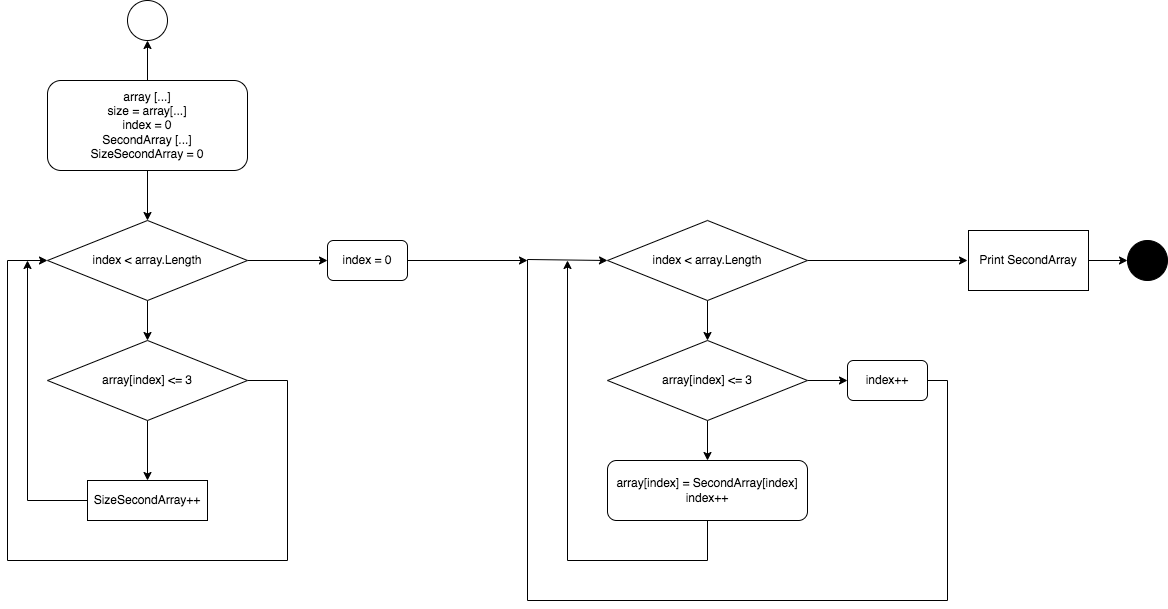

The diagram above was exported from draw.io. Its source (the exported page's mxGraphModel, read from the mxfile embedded in the PNG):
<mxGraphModel dx="898" dy="1726" grid="1" gridSize="10" guides="1" tooltips="1" connect="1" arrows="1" fold="1" page="1" pageScale="1" pageWidth="827" pageHeight="1169" math="0" shadow="0">
  <root>
    <mxCell id="0" />
    <mxCell id="1" parent="0" />
    <mxCell id="gvUI5zKsKzwhjq6nTLH5-29" style="edgeStyle=orthogonalEdgeStyle;rounded=0;orthogonalLoop=1;jettySize=auto;html=1;exitX=0.5;exitY=0;exitDx=0;exitDy=0;" edge="1" parent="1" source="gvUI5zKsKzwhjq6nTLH5-1">
      <mxGeometry relative="1" as="geometry">
        <mxPoint x="420" y="-40" as="targetPoint" />
      </mxGeometry>
    </mxCell>
    <mxCell id="gvUI5zKsKzwhjq6nTLH5-33" style="edgeStyle=orthogonalEdgeStyle;rounded=0;orthogonalLoop=1;jettySize=auto;html=1;exitX=0.5;exitY=1;exitDx=0;exitDy=0;entryX=0.5;entryY=0;entryDx=0;entryDy=0;" edge="1" parent="1" source="gvUI5zKsKzwhjq6nTLH5-1" target="gvUI5zKsKzwhjq6nTLH5-3">
      <mxGeometry relative="1" as="geometry" />
    </mxCell>
    <mxCell id="gvUI5zKsKzwhjq6nTLH5-1" value="array [...]&lt;br&gt;size = array[...]&lt;br&gt;index = 0&lt;br&gt;SecondArray [...]&lt;br&gt;SizeSecondArray = 0" style="rounded=1;whiteSpace=wrap;html=1;" vertex="1" parent="1">
      <mxGeometry x="320" width="200" height="90" as="geometry" />
    </mxCell>
    <mxCell id="gvUI5zKsKzwhjq6nTLH5-6" style="edgeStyle=orthogonalEdgeStyle;rounded=0;orthogonalLoop=1;jettySize=auto;html=1;exitX=0.5;exitY=1;exitDx=0;exitDy=0;entryX=0.5;entryY=0;entryDx=0;entryDy=0;" edge="1" parent="1" source="gvUI5zKsKzwhjq6nTLH5-3" target="gvUI5zKsKzwhjq6nTLH5-5">
      <mxGeometry relative="1" as="geometry" />
    </mxCell>
    <mxCell id="gvUI5zKsKzwhjq6nTLH5-31" style="edgeStyle=orthogonalEdgeStyle;rounded=0;orthogonalLoop=1;jettySize=auto;html=1;exitX=1;exitY=0.5;exitDx=0;exitDy=0;entryX=0;entryY=0.5;entryDx=0;entryDy=0;" edge="1" parent="1" source="gvUI5zKsKzwhjq6nTLH5-3" target="gvUI5zKsKzwhjq6nTLH5-15">
      <mxGeometry relative="1" as="geometry" />
    </mxCell>
    <mxCell id="gvUI5zKsKzwhjq6nTLH5-3" value="index &amp;lt; array.Length" style="rhombus;whiteSpace=wrap;html=1;" vertex="1" parent="1">
      <mxGeometry x="320" y="140" width="200" height="80" as="geometry" />
    </mxCell>
    <mxCell id="gvUI5zKsKzwhjq6nTLH5-7" style="edgeStyle=orthogonalEdgeStyle;rounded=0;orthogonalLoop=1;jettySize=auto;html=1;exitX=0.5;exitY=1;exitDx=0;exitDy=0;" edge="1" parent="1" source="gvUI5zKsKzwhjq6nTLH5-5" target="gvUI5zKsKzwhjq6nTLH5-8">
      <mxGeometry relative="1" as="geometry">
        <mxPoint x="420" y="370" as="targetPoint" />
      </mxGeometry>
    </mxCell>
    <mxCell id="gvUI5zKsKzwhjq6nTLH5-11" style="edgeStyle=orthogonalEdgeStyle;rounded=0;orthogonalLoop=1;jettySize=auto;html=1;exitX=1;exitY=0.5;exitDx=0;exitDy=0;entryX=0;entryY=0.5;entryDx=0;entryDy=0;" edge="1" parent="1" source="gvUI5zKsKzwhjq6nTLH5-5" target="gvUI5zKsKzwhjq6nTLH5-3">
      <mxGeometry relative="1" as="geometry">
        <mxPoint x="255" y="210" as="targetPoint" />
        <Array as="points">
          <mxPoint x="560" y="300" />
          <mxPoint x="560" y="480" />
          <mxPoint x="280" y="480" />
          <mxPoint x="280" y="180" />
        </Array>
      </mxGeometry>
    </mxCell>
    <mxCell id="gvUI5zKsKzwhjq6nTLH5-5" value="array[index] &amp;lt;= 3" style="rhombus;whiteSpace=wrap;html=1;" vertex="1" parent="1">
      <mxGeometry x="320" y="260" width="200" height="80" as="geometry" />
    </mxCell>
    <mxCell id="gvUI5zKsKzwhjq6nTLH5-12" style="edgeStyle=orthogonalEdgeStyle;rounded=0;orthogonalLoop=1;jettySize=auto;html=1;exitX=0;exitY=0.5;exitDx=0;exitDy=0;" edge="1" parent="1" source="gvUI5zKsKzwhjq6nTLH5-8">
      <mxGeometry relative="1" as="geometry">
        <mxPoint x="300" y="180" as="targetPoint" />
      </mxGeometry>
    </mxCell>
    <mxCell id="gvUI5zKsKzwhjq6nTLH5-8" value="SizeSecondArray++" style="rounded=0;whiteSpace=wrap;html=1;" vertex="1" parent="1">
      <mxGeometry x="360" y="400" width="120" height="40" as="geometry" />
    </mxCell>
    <mxCell id="gvUI5zKsKzwhjq6nTLH5-19" style="edgeStyle=orthogonalEdgeStyle;rounded=0;orthogonalLoop=1;jettySize=auto;html=1;exitX=1;exitY=0.5;exitDx=0;exitDy=0;" edge="1" parent="1" source="gvUI5zKsKzwhjq6nTLH5-14" target="gvUI5zKsKzwhjq6nTLH5-20">
      <mxGeometry relative="1" as="geometry">
        <mxPoint x="1120" y="300" as="targetPoint" />
      </mxGeometry>
    </mxCell>
    <mxCell id="gvUI5zKsKzwhjq6nTLH5-23" style="edgeStyle=orthogonalEdgeStyle;rounded=0;orthogonalLoop=1;jettySize=auto;html=1;exitX=0.5;exitY=1;exitDx=0;exitDy=0;entryX=0.5;entryY=0;entryDx=0;entryDy=0;" edge="1" parent="1" source="gvUI5zKsKzwhjq6nTLH5-14" target="gvUI5zKsKzwhjq6nTLH5-18">
      <mxGeometry relative="1" as="geometry">
        <mxPoint x="980" y="370" as="targetPoint" />
      </mxGeometry>
    </mxCell>
    <mxCell id="gvUI5zKsKzwhjq6nTLH5-14" value="array[index] &amp;lt;= 3" style="rhombus;whiteSpace=wrap;html=1;" vertex="1" parent="1">
      <mxGeometry x="880" y="260" width="200" height="80" as="geometry" />
    </mxCell>
    <mxCell id="gvUI5zKsKzwhjq6nTLH5-32" style="edgeStyle=orthogonalEdgeStyle;rounded=0;orthogonalLoop=1;jettySize=auto;html=1;exitX=1;exitY=0.5;exitDx=0;exitDy=0;" edge="1" parent="1" source="gvUI5zKsKzwhjq6nTLH5-15">
      <mxGeometry relative="1" as="geometry">
        <mxPoint x="800" y="180" as="targetPoint" />
      </mxGeometry>
    </mxCell>
    <mxCell id="gvUI5zKsKzwhjq6nTLH5-15" value="index = 0" style="rounded=1;whiteSpace=wrap;html=1;" vertex="1" parent="1">
      <mxGeometry x="600" y="160" width="80" height="40" as="geometry" />
    </mxCell>
    <mxCell id="gvUI5zKsKzwhjq6nTLH5-22" style="edgeStyle=orthogonalEdgeStyle;rounded=0;orthogonalLoop=1;jettySize=auto;html=1;exitX=0.5;exitY=1;exitDx=0;exitDy=0;entryX=0.5;entryY=0;entryDx=0;entryDy=0;" edge="1" parent="1" source="gvUI5zKsKzwhjq6nTLH5-16" target="gvUI5zKsKzwhjq6nTLH5-14">
      <mxGeometry relative="1" as="geometry" />
    </mxCell>
    <mxCell id="gvUI5zKsKzwhjq6nTLH5-25" style="edgeStyle=orthogonalEdgeStyle;rounded=0;orthogonalLoop=1;jettySize=auto;html=1;exitX=1;exitY=0.5;exitDx=0;exitDy=0;" edge="1" parent="1" source="gvUI5zKsKzwhjq6nTLH5-16">
      <mxGeometry relative="1" as="geometry">
        <mxPoint x="1240" y="180" as="targetPoint" />
      </mxGeometry>
    </mxCell>
    <mxCell id="gvUI5zKsKzwhjq6nTLH5-16" value="index &amp;lt; array.Length" style="rhombus;whiteSpace=wrap;html=1;" vertex="1" parent="1">
      <mxGeometry x="880" y="140" width="200" height="80" as="geometry" />
    </mxCell>
    <mxCell id="gvUI5zKsKzwhjq6nTLH5-24" style="edgeStyle=orthogonalEdgeStyle;rounded=0;orthogonalLoop=1;jettySize=auto;html=1;exitX=0.5;exitY=1;exitDx=0;exitDy=0;" edge="1" parent="1" source="gvUI5zKsKzwhjq6nTLH5-18">
      <mxGeometry relative="1" as="geometry">
        <mxPoint x="840" y="180" as="targetPoint" />
        <Array as="points">
          <mxPoint x="980" y="480" />
          <mxPoint x="840" y="480" />
        </Array>
      </mxGeometry>
    </mxCell>
    <mxCell id="gvUI5zKsKzwhjq6nTLH5-18" value="array[index] = SecondArray[index]&lt;br&gt;index++" style="rounded=1;whiteSpace=wrap;html=1;" vertex="1" parent="1">
      <mxGeometry x="880" y="380" width="200" height="60" as="geometry" />
    </mxCell>
    <mxCell id="gvUI5zKsKzwhjq6nTLH5-21" style="edgeStyle=orthogonalEdgeStyle;rounded=0;orthogonalLoop=1;jettySize=auto;html=1;exitX=1;exitY=0.5;exitDx=0;exitDy=0;entryX=0;entryY=0.5;entryDx=0;entryDy=0;" edge="1" parent="1" source="gvUI5zKsKzwhjq6nTLH5-20" target="gvUI5zKsKzwhjq6nTLH5-16">
      <mxGeometry relative="1" as="geometry">
        <mxPoint x="800" y="180" as="targetPoint" />
        <Array as="points">
          <mxPoint x="1220" y="300" />
          <mxPoint x="1220" y="520" />
          <mxPoint x="800" y="520" />
          <mxPoint x="800" y="179" />
        </Array>
      </mxGeometry>
    </mxCell>
    <mxCell id="gvUI5zKsKzwhjq6nTLH5-20" value="index++" style="rounded=1;whiteSpace=wrap;html=1;" vertex="1" parent="1">
      <mxGeometry x="1120" y="280" width="80" height="40" as="geometry" />
    </mxCell>
    <mxCell id="gvUI5zKsKzwhjq6nTLH5-27" style="edgeStyle=orthogonalEdgeStyle;rounded=0;orthogonalLoop=1;jettySize=auto;html=1;exitX=1;exitY=0.5;exitDx=0;exitDy=0;" edge="1" parent="1" source="gvUI5zKsKzwhjq6nTLH5-26" target="gvUI5zKsKzwhjq6nTLH5-28">
      <mxGeometry relative="1" as="geometry">
        <mxPoint x="1400" y="180" as="targetPoint" />
      </mxGeometry>
    </mxCell>
    <mxCell id="gvUI5zKsKzwhjq6nTLH5-26" value="Print SecondArray" style="rounded=0;whiteSpace=wrap;html=1;" vertex="1" parent="1">
      <mxGeometry x="1241" y="150" width="120" height="60" as="geometry" />
    </mxCell>
    <mxCell id="gvUI5zKsKzwhjq6nTLH5-28" value="" style="ellipse;whiteSpace=wrap;html=1;aspect=fixed;fillColor=#000000;" vertex="1" parent="1">
      <mxGeometry x="1400" y="160" width="40" height="40" as="geometry" />
    </mxCell>
    <mxCell id="gvUI5zKsKzwhjq6nTLH5-30" value="" style="ellipse;whiteSpace=wrap;html=1;aspect=fixed;fillColor=#FFFFFF;" vertex="1" parent="1">
      <mxGeometry x="400" y="-80" width="40" height="40" as="geometry" />
    </mxCell>
  </root>
</mxGraphModel>